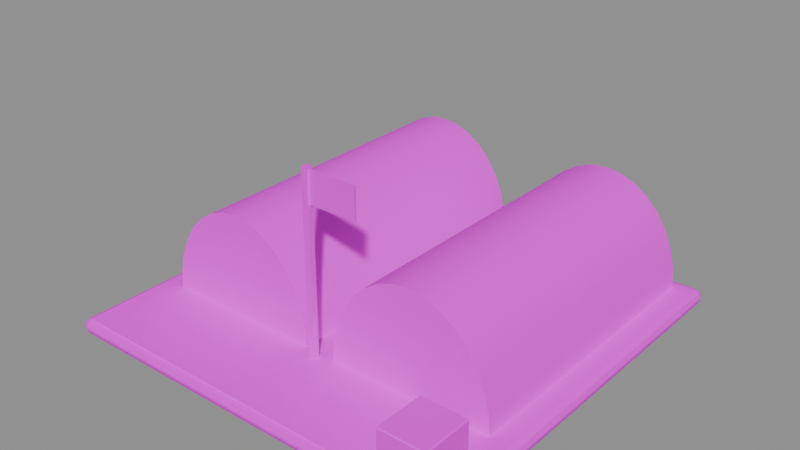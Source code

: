 # Source: barracks.blend  (saved by Blender 5.1.30; exported with 4.5.12 LTS)
import bpy
from mathutils import Matrix  # noqa: F401  (used for matrix-valued properties, if any)

bpy.ops.wm.read_factory_settings(use_empty=True)
scene = bpy.context.scene
scene.name = 'Scene'

# ---- collections
col_barracks = bpy.data.collections.new('barracks'); scene.collection.children.link(col_barracks)

# ---- images (referenced by path relative to the original .blend; pixels are not part of the script)
import os
ASSET_DIR = os.environ.get("B2B_ASSET_DIR", "")  # directory of the original .blend (textures are referenced by path, not embedded)
HERE = os.path.dirname(os.path.abspath(__file__))  # packed textures are extracted next to this script under _unpacked/

def load_image(name, relpath, width, height, colorspace="sRGB"):
    """Load a texture the original file referenced (path relative to the .blend, or extracted next to this script)."""
    p = next((c for c in (os.path.join(HERE, relpath), os.path.join(ASSET_DIR, relpath)) if relpath and os.path.exists(c)), "")
    if p:
        img = bpy.data.images.load(p, check_existing=True)
        img.name = name
    else:  # same state as the original file: an image datablock whose file is absent (Cycles renders it pink)
        img = bpy.data.images.new(name, width, height)
        img.source = "FILE"
        img.filepath = "//" + (relpath or name)
    img.colorspace_settings.name = colorspace
    return img
img_city_atlas = load_image('city-atlas', 'city-atlas.jpg', 1024, 1024, 'sRGB')

# ---- materials (node trees are filled in below, after node groups)
mat_city_atlas = bpy.data.materials.new('City atlas')

# ---- material node trees
mat_city_atlas.use_nodes = True; mat_city_atlas.node_tree.nodes.clear()
_N = mat_city_atlas.node_tree.nodes; _L = mat_city_atlas.node_tree.links
n0 = _N.new('ShaderNodeBsdfPrincipled'); n0.name = 'Principled BSDF'; n0.location = (-200, 100)
n0.inputs[2].default_value = 0.86
n0.inputs[13].default_value = 0.25
n1 = _N.new('ShaderNodeOutputMaterial'); n1.name = 'Material Output'; n1.location = (200, 100)
n2 = _N.new('ShaderNodeTexImage'); n2.name = 'Image Texture'; n2.location = (-320, 280)
n2.image = img_city_atlas
_L.new(n0.outputs[0], n1.inputs[0])
_L.new(n2.outputs[0], n0.inputs[0])
n1.is_active_output = True

# ---- meshes
me_foundation_and_muster_apron = bpy.data.meshes.new('Foundation and muster apron')
me_foundation_and_muster_apron.from_pydata([(-2.0, -2.0, -0.075), (2.0, -2.0, -0.075), (2.0, 2.0, -0.075), (-2.0, 2.0, -0.075), (-2.0, -2.0, 0.075), (2.0, -2.0, 0.075), (2.0, 2.0, 0.075), (-2.0, 2.0, 0.075)], [], [(3, 2, 1, 0), (0, 1, 5, 4), (1, 2, 6, 5), (2, 3, 7, 6), (3, 0, 4, 7), (4, 5, 6, 7)])
_uv = me_foundation_and_muster_apron.uv_layers.new(name='City atlas')
_uv.uv.foreach_set('vector', [0.153, 0.3567, 0.2162, 0.3567, 0.2162, 0.3406, 0.153, 0.3406, 0.153, 0.3406, 0.2162, 0.3406, 0.2162, 0.3567, 0.153, 0.3567, 0.153, 0.3406, 0.2162, 0.3406, 0.2162, 0.3567, 0.153, 0.3567, 0.153, 0.3406, 0.2162, 0.3406, 0.2162, 0.3567, 0.153, 0.3567, 0.153, 0.3406, 0.2162, 0.3406, 0.2162, 0.3567, 0.153, 0.3567, 0.003052, 0.02759, 0.1278, 0.02759, 0.1278, 0.2273, 0.003052, 0.2273])
me_foundation_and_muster_apron.materials.append(mat_city_atlas)
me_foundation_and_muster_apron.update()
me_hut_west = bpy.data.meshes.new('Hut west')
me_hut_west.from_pydata([(-0.15, -1.05, 0.14), (-0.1654, -1.05, 0.3351), (-0.2109, -1.05, 0.5227), (-0.2848, -1.05, 0.6956), (-0.3843, -1.05, 0.8471), (-0.5055, -1.05, 0.9715), (-0.6439, -1.05, 1.064), (-0.7939, -1.05, 1.121), (-0.95, -1.05, 1.14), (-1.106, -1.05, 1.121), (-1.256, -1.05, 1.064), (-1.394, -1.05, 0.9715), (-1.516, -1.05, 0.8471), (-1.615, -1.05, 0.6956), (-1.689, -1.05, 0.5227), (-1.735, -1.05, 0.3351), (-1.75, -1.05, 0.14), (-0.15, 1.85, 0.14), (-0.1654, 1.85, 0.3351), (-0.2109, 1.85, 0.5227), (-0.2848, 1.85, 0.6956), (-0.3843, 1.85, 0.8471), (-0.5055, 1.85, 0.9715), (-0.6439, 1.85, 1.064), (-0.7939, 1.85, 1.121), (-0.95, 1.85, 1.14), (-1.106, 1.85, 1.121), (-1.256, 1.85, 1.064), (-1.394, 1.85, 0.9715), (-1.516, 1.85, 0.8471), (-1.615, 1.85, 0.6956), (-1.689, 1.85, 0.5227), (-1.735, 1.85, 0.3351), (-1.75, 1.85, 0.14)], [], [(0, 17, 18, 1), (1, 18, 19, 2), (2, 19, 20, 3), (3, 20, 21, 4), (4, 21, 22, 5), (5, 22, 23, 6), (6, 23, 24, 7), (7, 24, 25, 8), (8, 25, 26, 9), (9, 26, 27, 10), (10, 27, 28, 11), (11, 28, 29, 12), (12, 29, 30, 13), (13, 30, 31, 14), (14, 31, 32, 15), (15, 32, 33, 16), (0, 1, 2, 3, 4, 5, 6, 7, 8, 9, 10, 11, 12, 13, 14, 15, 16), (33, 32, 31, 30, 29, 28, 27, 26, 25, 24, 23, 22, 21, 20, 19, 18, 17), (0, 16, 33, 17)])
me_hut_west.polygons.foreach_set('use_smooth', [1, 1, 1, 1, 1, 1, 1, 1, 1, 1, 1, 1, 1, 1, 1, 1, 0, 0, 0])
_k = set([(0, 1), (0, 16), (0, 17), (1, 2), (2, 3), (3, 4), (4, 5), (5, 6), (6, 7), (7, 8), (8, 9), (9, 10), (10, 11), (11, 12), (12, 13), (13, 14), (14, 15), (15, 16), (16, 33), (17, 18), (17, 33), (18, 19), (19, 20), (20, 21), (21, 22), (22, 23), (23, 24), (24, 25), (25, 26), (26, 27), (27, 28), (28, 29), (29, 30), (30, 31), (31, 32), (32, 33)])
me_hut_west.attributes.new('sharp_edge', 'BOOLEAN', 'EDGE').data.foreach_set('value', [ (min(e.vertices), max(e.vertices)) in _k for e in me_hut_west.edges])
_uv = me_hut_west.uv_layers.new(name='City atlas')
_uv.uv.foreach_set('vector', [0.3441, 0.0813, 0.3441, 0.2273, 0.3434, 0.2273, 0.3434, 0.0813, 0.3434, 0.0813, 0.3434, 0.2273, 0.3413, 0.2273, 0.3413, 0.0813, 0.3413, 0.0813, 0.3413, 0.2273, 0.338, 0.2273, 0.338, 0.0813, 0.338, 0.0813, 0.338, 0.2273, 0.3334, 0.2273, 0.3334, 0.0813, 0.3334, 0.0813, 0.3334, 0.2273, 0.3279, 0.2273, 0.3279, 0.0813, 0.3279, 0.0813, 0.3279, 0.2273, 0.3216, 0.2273, 0.3216, 0.0813, 0.3216, 0.0813, 0.3216, 0.2273, 0.3147, 0.2273, 0.3147, 0.0813, 0.3147, 0.0813, 0.3147, 0.2273, 0.3076, 0.2273, 0.3076, 0.0813, 0.3076, 0.0813, 0.3076, 0.2273, 0.3005, 0.2273, 0.3005, 0.0813, 0.3005, 0.0813, 0.3005, 0.2273, 0.2936, 0.2273, 0.2936, 0.0813, 0.2936, 0.0813, 0.2936, 0.2273, 0.2873, 0.2273, 0.2873, 0.0813, 0.2873, 0.0813, 0.2873, 0.2273, 0.2818, 0.2273, 0.2818, 0.0813, 0.2818, 0.0813, 0.2818, 0.2273, 0.2773, 0.2273, 0.2773, 0.0813, 0.2773, 0.0813, 0.2773, 0.2273, 0.2739, 0.2273, 0.2739, 0.0813, 0.2739, 0.0813, 0.2739, 0.2273, 0.2718, 0.2273, 0.2718, 0.0813, 0.2718, 0.0813, 0.2718, 0.2273, 0.2711, 0.2273, 0.2711, 0.0813, 0.7963, 0.9407, 0.7958, 0.9511, 0.7942, 0.961, 0.7918, 0.9702, 0.7884, 0.9783, 0.7844, 0.9849, 0.7798, 0.9898, 0.7747, 0.9929, 0.7695, 0.9939, 0.7643, 0.9929, 0.7593, 0.9898, 0.7547, 0.9849, 0.7506, 0.9783, 0.7473, 0.9702, 0.7448, 0.961, 0.7433, 0.9511, 0.7428, 0.9407, 0.7963, 0.9407, 0.7958, 0.9511, 0.7942, 0.961, 0.7918, 0.9702, 0.7884, 0.9783, 0.7844, 0.9849, 0.7798, 0.9898, 0.7747, 0.9929, 0.7695, 0.9939, 0.7643, 0.9929, 0.7593, 0.9898, 0.7547, 0.9849, 0.7506, 0.9783, 0.7473, 0.9702, 0.7448, 0.961, 0.7433, 0.9511, 0.7428, 0.9407, 0.3441, 0.0813, 0.2711, 0.0813, 0.2711, 0.2273, 0.3441, 0.2273])
me_hut_west.materials.append(mat_city_atlas)
me_hut_west.update()
me_hut_east = bpy.data.meshes.new('Hut east')
me_hut_east.from_pydata([(1.75, -1.05, 0.14), (1.735, -1.05, 0.3351), (1.689, -1.05, 0.5227), (1.615, -1.05, 0.6956), (1.516, -1.05, 0.8471), (1.394, -1.05, 0.9715), (1.256, -1.05, 1.064), (1.106, -1.05, 1.121), (0.95, -1.05, 1.14), (0.7939, -1.05, 1.121), (0.6439, -1.05, 1.064), (0.5055, -1.05, 0.9715), (0.3843, -1.05, 0.8471), (0.2848, -1.05, 0.6956), (0.2109, -1.05, 0.5227), (0.1654, -1.05, 0.3351), (0.15, -1.05, 0.14), (1.75, 1.85, 0.14), (1.735, 1.85, 0.3351), (1.689, 1.85, 0.5227), (1.615, 1.85, 0.6956), (1.516, 1.85, 0.8471), (1.394, 1.85, 0.9715), (1.256, 1.85, 1.064), (1.106, 1.85, 1.121), (0.95, 1.85, 1.14), (0.7939, 1.85, 1.121), (0.6439, 1.85, 1.064), (0.5055, 1.85, 0.9715), (0.3843, 1.85, 0.8471), (0.2848, 1.85, 0.6956), (0.2109, 1.85, 0.5227), (0.1654, 1.85, 0.3351), (0.15, 1.85, 0.14)], [], [(0, 17, 18, 1), (1, 18, 19, 2), (2, 19, 20, 3), (3, 20, 21, 4), (4, 21, 22, 5), (5, 22, 23, 6), (6, 23, 24, 7), (7, 24, 25, 8), (8, 25, 26, 9), (9, 26, 27, 10), (10, 27, 28, 11), (11, 28, 29, 12), (12, 29, 30, 13), (13, 30, 31, 14), (14, 31, 32, 15), (15, 32, 33, 16), (0, 1, 2, 3, 4, 5, 6, 7, 8, 9, 10, 11, 12, 13, 14, 15, 16), (33, 32, 31, 30, 29, 28, 27, 26, 25, 24, 23, 22, 21, 20, 19, 18, 17), (0, 16, 33, 17)])
me_hut_east.polygons.foreach_set('use_smooth', [1, 1, 1, 1, 1, 1, 1, 1, 1, 1, 1, 1, 1, 1, 1, 1, 0, 0, 0])
_k = set([(0, 1), (0, 16), (0, 17), (1, 2), (2, 3), (3, 4), (4, 5), (5, 6), (6, 7), (7, 8), (8, 9), (9, 10), (10, 11), (11, 12), (12, 13), (13, 14), (14, 15), (15, 16), (16, 33), (17, 18), (17, 33), (18, 19), (19, 20), (20, 21), (21, 22), (22, 23), (23, 24), (24, 25), (25, 26), (26, 27), (27, 28), (28, 29), (29, 30), (30, 31), (31, 32), (32, 33)])
me_hut_east.attributes.new('sharp_edge', 'BOOLEAN', 'EDGE').data.foreach_set('value', [ (min(e.vertices), max(e.vertices)) in _k for e in me_hut_east.edges])
_uv = me_hut_east.uv_layers.new(name='City atlas')
_uv.uv.foreach_set('vector', [0.3441, 0.0813, 0.3441, 0.2273, 0.3434, 0.2273, 0.3434, 0.0813, 0.3434, 0.0813, 0.3434, 0.2273, 0.3413, 0.2273, 0.3413, 0.0813, 0.3413, 0.0813, 0.3413, 0.2273, 0.338, 0.2273, 0.338, 0.0813, 0.338, 0.0813, 0.338, 0.2273, 0.3334, 0.2273, 0.3334, 0.0813, 0.3334, 0.0813, 0.3334, 0.2273, 0.3279, 0.2273, 0.3279, 0.0813, 0.3279, 0.0813, 0.3279, 0.2273, 0.3216, 0.2273, 0.3216, 0.0813, 0.3216, 0.0813, 0.3216, 0.2273, 0.3147, 0.2273, 0.3147, 0.0813, 0.3147, 0.0813, 0.3147, 0.2273, 0.3076, 0.2273, 0.3076, 0.0813, 0.3076, 0.0813, 0.3076, 0.2273, 0.3005, 0.2273, 0.3005, 0.0813, 0.3005, 0.0813, 0.3005, 0.2273, 0.2936, 0.2273, 0.2936, 0.0813, 0.2936, 0.0813, 0.2936, 0.2273, 0.2873, 0.2273, 0.2873, 0.0813, 0.2873, 0.0813, 0.2873, 0.2273, 0.2818, 0.2273, 0.2818, 0.0813, 0.2818, 0.0813, 0.2818, 0.2273, 0.2773, 0.2273, 0.2773, 0.0813, 0.2773, 0.0813, 0.2773, 0.2273, 0.2739, 0.2273, 0.2739, 0.0813, 0.2739, 0.0813, 0.2739, 0.2273, 0.2718, 0.2273, 0.2718, 0.0813, 0.2718, 0.0813, 0.2718, 0.2273, 0.2711, 0.2273, 0.2711, 0.0813, 0.7963, 0.9407, 0.7958, 0.9511, 0.7942, 0.961, 0.7918, 0.9702, 0.7884, 0.9783, 0.7844, 0.9849, 0.7798, 0.9898, 0.7747, 0.9929, 0.7695, 0.9939, 0.7643, 0.9929, 0.7593, 0.9898, 0.7547, 0.9849, 0.7506, 0.9783, 0.7473, 0.9702, 0.7448, 0.961, 0.7433, 0.9511, 0.7428, 0.9407, 0.7963, 0.9407, 0.7958, 0.9511, 0.7942, 0.961, 0.7918, 0.9702, 0.7884, 0.9783, 0.7844, 0.9849, 0.7798, 0.9898, 0.7747, 0.9929, 0.7695, 0.9939, 0.7643, 0.9929, 0.7593, 0.9898, 0.7547, 0.9849, 0.7506, 0.9783, 0.7473, 0.9702, 0.7448, 0.961, 0.7433, 0.9511, 0.7428, 0.9407, 0.3441, 0.0813, 0.2711, 0.0813, 0.2711, 0.2273, 0.3441, 0.2273])
me_hut_east.materials.append(mat_city_atlas)
me_hut_east.update()
me_muster_yard_markings = bpy.data.meshes.new('Muster yard markings')
me_muster_yard_markings.from_pydata([(-1.8, -1.95, 0.154), (1.2, -1.95, 0.154), (1.2, -1.2, 0.154), (-1.8, -1.2, 0.154)], [], [(0, 1, 2, 3)])
_uv = me_muster_yard_markings.uv_layers.new(name='City atlas')
_uv.uv.foreach_set('vector', [0.8024, 0.9456, 0.89, 0.9456, 0.89, 0.9939, 0.8024, 0.9939])
me_muster_yard_markings.materials.append(mat_city_atlas)
me_muster_yard_markings.update()
me_guard_post = bpy.data.meshes.new('Guard post')
me_guard_post.from_pydata([(1.4, -1.95, 0.145), (1.85, -1.95, 0.145), (1.85, -1.45, 0.145), (1.4, -1.45, 0.145), (1.4, -1.95, 0.6), (1.85, -1.95, 0.6), (1.85, -1.45, 0.6), (1.4, -1.45, 0.6)], [], [(3, 2, 1, 0), (4, 5, 6, 7), (0, 1, 5, 4), (1, 2, 6, 5), (2, 3, 7, 6), (3, 0, 4, 7)])
_uv = me_guard_post.uv_layers.new(name='City atlas')
_uv.uv.foreach_set('vector', [0.3466, 0.3567, 0.3676, 0.3567, 0.3676, 0.3254, 0.3466, 0.3254, 0.3466, 0.3254, 0.3676, 0.3254, 0.3676, 0.3567, 0.3466, 0.3567, 0.7428, 0.9407, 0.7963, 0.9407, 0.7963, 0.9939, 0.7428, 0.9939, 0.3466, 0.3254, 0.3676, 0.3254, 0.3676, 0.3567, 0.3466, 0.3567, 0.3466, 0.3254, 0.3676, 0.3254, 0.3676, 0.3567, 0.3466, 0.3567, 0.3466, 0.3254, 0.3676, 0.3254, 0.3676, 0.3567, 0.3466, 0.3567])
me_guard_post.materials.append(mat_city_atlas)
me_guard_post.update()
me_flagpole = bpy.data.meshes.new('Flagpole')
me_flagpole.from_pydata([(-0.03, -1.15, 0.145), (0.03, -1.15, 0.145), (0.03, -1.09, 0.145), (-0.03, -1.09, 0.145), (-0.03, -1.15, 1.9), (0.03, -1.15, 1.9), (0.03, -1.09, 1.9), (-0.03, -1.09, 1.9)], [], [(3, 2, 1, 0), (4, 5, 6, 7), (0, 1, 5, 4), (1, 2, 6, 5), (2, 3, 7, 6), (3, 0, 4, 7)])
_uv = me_flagpole.uv_layers.new(name='City atlas')
_uv.uv.foreach_set('vector', [0.3466, 0.3567, 0.3676, 0.3567, 0.3676, 0.3254, 0.3466, 0.3254, 0.3466, 0.3254, 0.3676, 0.3254, 0.3676, 0.3567, 0.3466, 0.3567, 0.3466, 0.3254, 0.3676, 0.3254, 0.3676, 0.3567, 0.3466, 0.3567, 0.3466, 0.3254, 0.3676, 0.3254, 0.3676, 0.3567, 0.3466, 0.3567, 0.3466, 0.3254, 0.3676, 0.3254, 0.3676, 0.3567, 0.3466, 0.3567, 0.3466, 0.3254, 0.3676, 0.3254, 0.3676, 0.3567, 0.3466, 0.3567])
me_flagpole.materials.append(mat_city_atlas)
me_flagpole.update()
me_flag = bpy.data.meshes.new('Flag')
me_flag.from_pydata([(0.03, -1.13, 1.58), (0.5, -1.13, 1.58), (0.5, -1.11, 1.58), (0.03, -1.11, 1.58), (0.03, -1.13, 1.88), (0.5, -1.13, 1.88), (0.5, -1.11, 1.88), (0.03, -1.11, 1.88)], [], [(3, 2, 1, 0), (4, 5, 6, 7), (0, 1, 5, 4), (1, 2, 6, 5), (2, 3, 7, 6), (3, 0, 4, 7)])
_uv = me_flag.uv_layers.new(name='City atlas')
_uv.uv.foreach_set('vector', [0.3466, 0.3567, 0.3676, 0.3567, 0.3676, 0.3254, 0.3466, 0.3254, 0.3466, 0.3254, 0.3676, 0.3254, 0.3676, 0.3567, 0.3466, 0.3567, 0.8961, 0.9651, 0.9188, 0.9651, 0.9188, 0.9939, 0.8961, 0.9939, 0.3466, 0.3254, 0.3676, 0.3254, 0.3676, 0.3567, 0.3466, 0.3567, 0.8961, 0.9651, 0.9188, 0.9651, 0.9188, 0.9939, 0.8961, 0.9939, 0.3466, 0.3254, 0.3676, 0.3254, 0.3676, 0.3567, 0.3466, 0.3567])
me_flag.materials.append(mat_city_atlas)
me_flag.update()

# ---- objects
ob_foundation_and_muster_apron = bpy.data.objects.new('Foundation and muster apron', me_foundation_and_muster_apron)
ob_hut_west = bpy.data.objects.new('Hut west', me_hut_west)
ob_hut_east = bpy.data.objects.new('Hut east', me_hut_east)
ob_muster_yard_markings = bpy.data.objects.new('Muster yard markings', me_muster_yard_markings)
ob_guard_post = bpy.data.objects.new('Guard post', me_guard_post)
ob_flagpole = bpy.data.objects.new('Flagpole', me_flagpole)
ob_flag = bpy.data.objects.new('Flag', me_flag)

# ---- transforms, parenting, visibility, modifiers, constraints
ob_foundation_and_muster_apron.location = (0.0, 0.0, 0.075)
_m = ob_foundation_and_muster_apron.modifiers.new('Edge bevel', 'BEVEL')
_m.width = 0.064
_m.width_pct = 0.064
_m.segments = 2
_m.harden_normals = True
_m = ob_foundation_and_muster_apron.modifiers.new('Weighted corner normals', 'WEIGHTED_NORMAL')
_m.keep_sharp = True
ob_hut_west.location = (0.0, 0.0, 0.0)
ob_hut_east.location = (0.0, 0.0, 0.0)
ob_muster_yard_markings.location = (0.0, 0.0, 0.0)
ob_guard_post.location = (0.0, 0.0, 0.0)
_m = ob_guard_post.modifiers.new('Small construction edge bevels', 'BEVEL')
_m.width = 0.01
_m.width_pct = 0.01
_m.harden_normals = True
_m = ob_guard_post.modifiers.new('Face-weighted corner normals', 'WEIGHTED_NORMAL')
_m.keep_sharp = True
ob_flagpole.location = (0.0, 0.0, 0.0)
ob_flag.location = (0.0, 0.0, 0.0)

# ---- collection membership
col_barracks.objects.link(ob_foundation_and_muster_apron)
col_barracks.objects.link(ob_hut_west)
col_barracks.objects.link(ob_hut_east)
col_barracks.objects.link(ob_muster_yard_markings)
col_barracks.objects.link(ob_guard_post)
col_barracks.objects.link(ob_flagpole)
col_barracks.objects.link(ob_flag)

# ---- scene / render settings (as saved in the file)
scene.frame_start = 1; scene.frame_end = 250; scene.frame_set(1)
scene.render.engine = 'BLENDER_EEVEE_NEXT'
scene.render.bake_bias = 0.0
scene.render.bake_samples = 0
scene.cycles.sampling_pattern = 'TABULATED_SOBOL'
scene.eevee.use_volume_custom_range = False
bpy.context.view_layer.update()

# ---- added for rendering (the .blend has no active camera and no usable light): camera, sun + grey world if the file has none
cam_auto = bpy.data.cameras.new('AutoCamera')
cam_auto.lens = 50.0
cam_auto.sensor_width = 36.0
cam_auto.clip_end = 1000.0
ob_auto_camera = bpy.data.objects.new('AutoCamera', cam_auto)
scene.collection.objects.link(ob_auto_camera)
ob_auto_camera.location = (5.5212, -6.62544, 5.36696)
ob_auto_camera.rotation_euler = (1.09748, -7.21219e-08, 0.694738)
scene.camera = ob_auto_camera
light_auto_sun = bpy.data.lights.new('AutoSun', 'SUN')
light_auto_sun.energy = 3.0
light_auto_sun.angle = 0.0523599
ob_auto_sun = bpy.data.objects.new('AutoSun', light_auto_sun)
scene.collection.objects.link(ob_auto_sun)
ob_auto_sun.rotation_euler = (0.872665, 0.174533, 0.523599)
if scene.world is None:
    world_auto = bpy.data.worlds.new('AutoWorld')
    world_auto.color = (0.3, 0.3, 0.3)
    scene.world = world_auto
bpy.context.view_layer.update()
